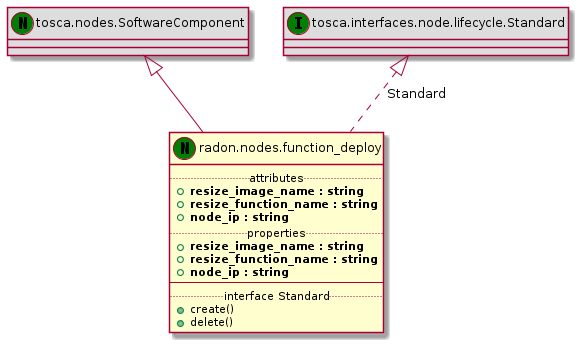

The diagram above was rendered by PlantUML. Its source (embedded in the PNG):
@startuml
set namespaceSeparator none
class "tosca.nodes.SoftwareComponent" << (N,green) >> #DDDDDD
"tosca.nodes.SoftwareComponent" <|-- "radon.nodes.function_deploy"
class "radon.nodes.function_deploy" << (N,green) >> {
.. attributes ..
+<b>resize_image_name : string
+<b>resize_function_name : string
+<b>node_ip : string
.. properties ..
+<b>resize_image_name : string
+<b>resize_function_name : string
+<b>node_ip : string
--
.. interface Standard ..
+create()
+delete()
}
class "tosca.interfaces.node.lifecycle.Standard" << (I,green) >> #DDDDDD
"tosca.interfaces.node.lifecycle.Standard" <|.. "radon.nodes.function_deploy" : Standard
@enduml